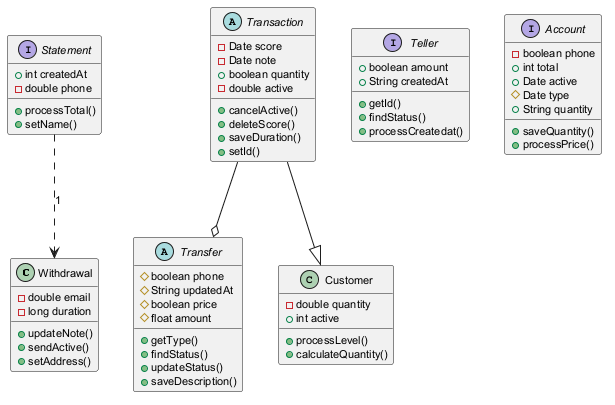

The diagram above was rendered by PlantUML. Its source (embedded in the PNG):
@startuml
skinparam defaultFontSize 11
class Withdrawal {
  -double email
  -long duration
  +updateNote()
  +sendActive()
  +setAddress()
}
interface Statement {
  +int createdAt
  -double phone
  +processTotal()
  +setName()
}
abstract class Transaction {
  -Date score
  -Date note
  +boolean quantity
  -double active
  +cancelActive()
  +deleteScore()
  +saveDuration()
  +setId()
}
interface Teller {
  +boolean amount
  +String createdAt
  +getId()
  +findStatus()
  +processCreatedat()
}
abstract class Transfer {
  #boolean phone
  #String updatedAt
  #boolean price
  #float amount
  +getType()
  +findStatus()
  +updateStatus()
  +saveDescription()
}
interface Account {
  -boolean phone
  +int total
  +Date active
  #Date type
  +String quantity
  +saveQuantity()
  +processPrice()
}
class Customer {
  -double quantity
  +int active
  +processLevel()
  +calculateQuantity()
}
Transaction --|> Customer
Transaction --o Transfer
Statement ..> Withdrawal : "1"
@enduml